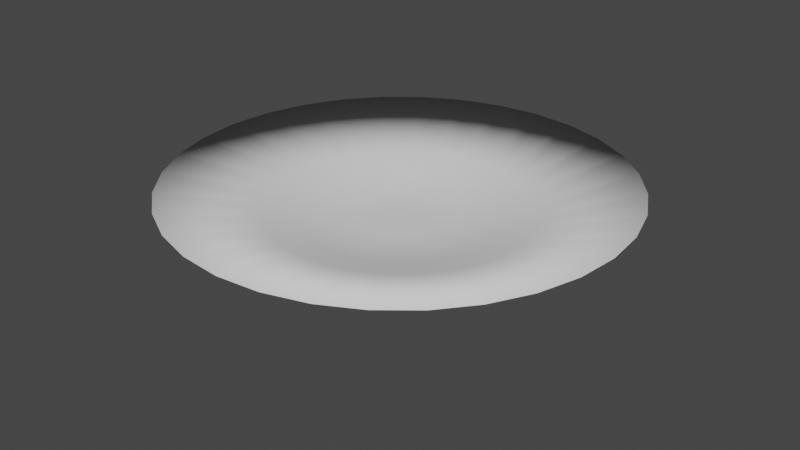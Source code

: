 # Source: elevator_platform.blend  (saved by Blender 3.4.6; exported with 4.5.12 LTS)
import bpy
from mathutils import Matrix  # noqa: F401  (used for matrix-valued properties, if any)

bpy.ops.wm.read_factory_settings(use_empty=True)
scene = bpy.context.scene
scene.name = 'Scene'

# ---- collections
col_collection = bpy.data.collections.new('Collection'); scene.collection.children.link(col_collection)

# ---- world
world_world = bpy.data.worlds.new('World'); scene.world = world_world
world_world.use_nodes = True; world_world.node_tree.nodes.clear()
_N = world_world.node_tree.nodes; _L = world_world.node_tree.links
n0 = _N.new('ShaderNodeOutputWorld'); n0.name = 'World Output'; n0.location = (300, 300)
n1 = _N.new('ShaderNodeBackground'); n1.name = 'Background'; n1.location = (10, 300)
n1.inputs[0].default_value = (0.05088, 0.05088, 0.05088, 1.0)
_L.new(n1.outputs[0], n0.inputs[0])
n0.is_active_output = True
world_world.color = (0.05088, 0.05088, 0.05088)
world_world.use_sun_shadow = False
world_world.sun_shadow_jitter_overblur = 0.0

# ---- meshes
me_cylinder = bpy.data.meshes.new('Cylinder')
me_cylinder.from_pydata([(-5.046e-10, 0.23, -0.6653), (0.0, 0.1987, -0.3042), (0.04486, 0.2255, -0.6653), (0.03875, 0.1948, -0.3042), (0.088, 0.2125, -0.6653), (0.07602, 0.1835, -0.3042), (0.1278, 0.1912, -0.6653), (0.1104, 0.1652, -0.3042), (0.1626, 0.1626, -0.6653), (0.1405, 0.1405, -0.3042), (0.1912, 0.1278, -0.6653), (0.1652, 0.1104, -0.3042), (0.2125, 0.088, -0.6653), (0.1835, 0.07602, -0.3042), (0.2255, 0.04486, -0.6653), (0.1948, 0.03875, -0.3042), (0.23, 1.101e-10, -0.6653), (0.1987, 0.0, -0.3042), (0.2255, -0.04486, -0.6653), (0.1948, -0.03875, -0.3042), (0.2125, -0.088, -0.6653), (0.1835, -0.07602, -0.3042), (0.1912, -0.1278, -0.6653), (0.1652, -0.1104, -0.3042), (0.1626, -0.1626, -0.6653), (0.1405, -0.1405, -0.3042), (0.1278, -0.1912, -0.6653), (0.1104, -0.1652, -0.3042), (0.088, -0.2125, -0.6653), (0.07602, -0.1835, -0.3042), (0.04486, -0.2255, -0.6653), (0.03875, -0.1948, -0.3042), (-5.046e-10, -0.23, -0.6653), (0.0, -0.1987, -0.3042), (-0.04486, -0.2255, -0.6653), (-0.03875, -0.1948, -0.3042), (-0.088, -0.2125, -0.6653), (-0.07602, -0.1835, -0.3042), (-0.1278, -0.1912, -0.6653), (-0.1104, -0.1652, -0.3042), (-0.1626, -0.1626, -0.6653), (-0.1405, -0.1405, -0.3042), (-0.1912, -0.1278, -0.6653), (-0.1652, -0.1104, -0.3042), (-0.2125, -0.088, -0.6653), (-0.1835, -0.07602, -0.3042), (-0.2255, -0.04486, -0.6653), (-0.1948, -0.03875, -0.3042), (-0.23, 1.101e-10, -0.6653), (-0.1987, 0.0, -0.3042), (-0.2255, 0.04486, -0.6653), (-0.1948, 0.03875, -0.3042), (-0.2125, 0.088, -0.6653), (-0.1835, 0.07602, -0.3042), (-0.1912, 0.1278, -0.6653), (-0.1652, 0.1104, -0.3042), (-0.1626, 0.1626, -0.6653), (-0.1405, 0.1405, -0.3042), (-0.1278, 0.1912, -0.6653), (-0.1104, 0.1652, -0.3042), (-0.088, 0.2125, -0.6653), (-0.07602, 0.1835, -0.3042), (-0.04486, 0.2255, -0.6653), (-0.03875, 0.1948, -0.3042), (-5.046e-10, 1.158, -0.3111), (0.2258, 1.135, -0.3111), (0.1951, 0.9808, -0.1712), (0.0, 1.0, -0.1712), (0.443, 1.069, -0.3111), (0.3827, 0.9239, -0.1712), (0.6431, 0.9625, -0.3111), (0.5556, 0.8315, -0.1712), (0.8186, 0.8186, -0.3111), (0.7071, 0.7071, -0.1712), (0.9625, 0.6431, -0.3111), (0.8315, 0.5556, -0.1712), (1.069, 0.443, -0.3111), (0.9239, 0.3827, -0.1712), (1.135, 0.2258, -0.3111), (0.9808, 0.1951, -0.1712), (1.158, 1.101e-10, -0.3111), (1.0, 0.0, -0.1712), (1.135, -0.2258, -0.3111), (0.9808, -0.1951, -0.1712), (1.069, -0.443, -0.3111), (0.9239, -0.3827, -0.1712), (0.9625, -0.6431, -0.3111), (0.8315, -0.5556, -0.1712), (0.8186, -0.8186, -0.3111), (0.7071, -0.7071, -0.1712), (0.6431, -0.9625, -0.3111), (0.5556, -0.8315, -0.1712), (0.443, -1.069, -0.3111), (0.3827, -0.9239, -0.1712), (0.2258, -1.135, -0.3111), (0.1951, -0.9808, -0.1712), (-5.046e-10, -1.158, -0.3111), (0.0, -1.0, -0.1712), (-0.2258, -1.135, -0.3111), (-0.1951, -0.9808, -0.1712), (-0.443, -1.069, -0.3111), (-0.3827, -0.9239, -0.1712), (-0.6431, -0.9625, -0.3111), (-0.5556, -0.8315, -0.1712), (-0.8186, -0.8186, -0.3111), (-0.7071, -0.7071, -0.1712), (-0.9625, -0.6431, -0.3111), (-0.8315, -0.5556, -0.1712), (-1.069, -0.443, -0.3111), (-0.9239, -0.3827, -0.1712), (-1.135, -0.2258, -0.3111), (-0.9808, -0.1951, -0.1712), (-1.158, 1.101e-10, -0.3111), (-1.0, 0.0, -0.1712), (-1.135, 0.2258, -0.3111), (-0.9808, 0.1951, -0.1712), (-1.069, 0.443, -0.3111), (-0.9239, 0.3827, -0.1712), (-0.9625, 0.6431, -0.3111), (-0.8315, 0.5556, -0.1712), (-0.8186, 0.8186, -0.3111), (-0.7071, 0.7071, -0.1712), (-0.6431, 0.9625, -0.3111), (-0.5556, 0.8315, -0.1712), (-0.443, 1.069, -0.3111), (-0.3827, 0.9239, -0.1712), (-0.2258, 1.135, -0.3111), (-0.1951, 0.9808, -0.1712), (0.1655, 0.8321, -0.459), (0.1052, 0.5288, -0.5379), (-5.046e-10, 0.5392, -0.5379), (-5.046e-10, 0.8484, -0.459), (0.3247, 0.7838, -0.459), (0.2063, 0.4981, -0.5379), (0.4713, 0.7054, -0.459), (0.2995, 0.4483, -0.5379), (0.5999, 0.5999, -0.459), (0.3813, 0.3813, -0.5379), (0.7054, 0.4713, -0.459), (0.4483, 0.2995, -0.5379), (0.7838, 0.3247, -0.459), (0.4981, 0.2063, -0.5379), (0.8321, 0.1655, -0.459), (0.5288, 0.1052, -0.5379), (0.8484, 1.101e-10, -0.459), (0.5392, 1.101e-10, -0.5379), (0.8321, -0.1655, -0.459), (0.5288, -0.1052, -0.5379), (0.7838, -0.3247, -0.459), (0.4981, -0.2063, -0.5379), (0.7054, -0.4713, -0.459), (0.4483, -0.2995, -0.5379), (0.5999, -0.5999, -0.459), (0.3813, -0.3813, -0.5379), (0.4713, -0.7054, -0.459), (0.2995, -0.4483, -0.5379), (0.3247, -0.7838, -0.459), (0.2063, -0.4981, -0.5379), (0.1655, -0.8321, -0.459), (0.1052, -0.5288, -0.5379), (-5.046e-10, -0.8484, -0.459), (-5.046e-10, -0.5392, -0.5379), (-0.1655, -0.8321, -0.459), (-0.1052, -0.5288, -0.5379), (-0.3247, -0.7838, -0.459), (-0.2063, -0.4981, -0.5379), (-0.4713, -0.7054, -0.459), (-0.2995, -0.4483, -0.5379), (-0.5999, -0.5999, -0.459), (-0.3813, -0.3813, -0.5379), (-0.7054, -0.4713, -0.459), (-0.4483, -0.2995, -0.5379), (-0.7838, -0.3247, -0.459), (-0.4981, -0.2063, -0.5379), (-0.8321, -0.1655, -0.459), (-0.5288, -0.1052, -0.5379), (-0.8484, 1.101e-10, -0.459), (-0.5392, 1.101e-10, -0.5379), (-0.8321, 0.1655, -0.459), (-0.5288, 0.1052, -0.5379), (-0.7838, 0.3247, -0.459), (-0.4981, 0.2063, -0.5379), (-0.7054, 0.4713, -0.459), (-0.4483, 0.2995, -0.5379), (-0.5999, 0.5999, -0.459), (-0.3813, 0.3813, -0.5379), (-0.4713, 0.7054, -0.459), (-0.2995, 0.4483, -0.5379), (-0.3247, 0.7838, -0.459), (-0.2063, 0.4981, -0.5379), (-0.1655, 0.8321, -0.459), (-0.1052, 0.5288, -0.5379), (0.0, 0.7329, -0.2309), (0.0, 0.4658, -0.3042), (0.09087, 0.4568, -0.3042), (0.143, 0.7188, -0.2309), (0.1782, 0.4303, -0.3042), (0.2805, 0.6771, -0.2309), (0.2588, 0.3873, -0.3042), (0.4072, 0.6094, -0.2309), (0.3293, 0.3293, -0.3042), (0.5182, 0.5182, -0.2309), (0.3873, 0.2588, -0.3042), (0.6094, 0.4072, -0.2309), (0.4303, 0.1782, -0.3042), (0.6771, 0.2805, -0.2309), (0.4568, 0.09087, -0.3042), (0.7188, 0.143, -0.2309), (0.4658, 0.0, -0.3042), (0.7329, 0.0, -0.2309), (0.4568, -0.09087, -0.3042), (0.7188, -0.143, -0.2309), (0.4303, -0.1782, -0.3042), (0.6771, -0.2805, -0.2309), (0.3873, -0.2588, -0.3042), (0.6094, -0.4072, -0.2309), (0.3293, -0.3293, -0.3042), (0.5182, -0.5182, -0.2309), (0.2588, -0.3873, -0.3042), (0.4072, -0.6094, -0.2309), (0.1782, -0.4303, -0.3042), (0.2805, -0.6771, -0.2309), (0.09087, -0.4568, -0.3042), (0.143, -0.7188, -0.2309), (0.0, -0.4658, -0.3042), (0.0, -0.7329, -0.2309), (-0.09087, -0.4568, -0.3042), (-0.143, -0.7188, -0.2309), (-0.1782, -0.4303, -0.3042), (-0.2805, -0.6771, -0.2309), (-0.2588, -0.3873, -0.3042), (-0.4072, -0.6094, -0.2309), (-0.3293, -0.3293, -0.3042), (-0.5182, -0.5182, -0.2309), (-0.3873, -0.2588, -0.3042), (-0.6094, -0.4072, -0.2309), (-0.4303, -0.1782, -0.3042), (-0.6771, -0.2805, -0.2309), (-0.4568, -0.09087, -0.3042), (-0.7188, -0.143, -0.2309), (-0.4658, 0.0, -0.3042), (-0.7329, 0.0, -0.2309), (-0.4568, 0.09087, -0.3042), (-0.7188, 0.143, -0.2309), (-0.4303, 0.1782, -0.3042), (-0.6771, 0.2805, -0.2309), (-0.3873, 0.2588, -0.3042), (-0.6094, 0.4072, -0.2309), (-0.3293, 0.3293, -0.3042), (-0.5182, 0.5182, -0.2309), (-0.2588, 0.3873, -0.3042), (-0.4072, 0.6094, -0.2309), (-0.1782, 0.4303, -0.3042), (-0.2805, 0.6771, -0.2309), (-0.09087, 0.4568, -0.3042), (-0.143, 0.7188, -0.2309), (-8.979e-09, 1.742, 0.01099), (0.3398, 1.708, 0.01099), (0.6665, 1.609, 0.01099), (0.9676, 1.448, 0.01099), (1.232, 1.232, 0.01099), (1.448, 0.9676, 0.01099), (1.609, 0.6665, 0.01099), (1.708, 0.3398, 0.01099), (1.742, -1.105e-08, 0.01099), (1.708, -0.3398, 0.01099), (1.609, -0.6665, 0.01099), (1.448, -0.9676, 0.01099), (1.232, -1.232, 0.01099), (0.9676, -1.448, 0.01099), (0.6665, -1.609, 0.01099), (0.3398, -1.708, 0.01099), (-8.979e-09, -1.742, 0.01099), (-0.3398, -1.708, 0.01099), (-0.6665, -1.609, 0.01099), (-0.9676, -1.448, 0.01099), (-1.232, -1.232, 0.01099), (-1.448, -0.9676, 0.01099), (-1.609, -0.6665, 0.01099), (-1.708, -0.3398, 0.01099), (-1.742, -1.105e-08, 0.01099), (-1.708, 0.3398, 0.01099), (-1.609, 0.6665, 0.01099), (-1.448, 0.9676, 0.01099), (-1.232, 1.232, 0.01099), (-0.9676, 1.448, 0.01099), (-0.6665, 1.609, 0.01099), (-0.3398, 1.708, 0.01099)], [], [(256, 67, 66, 257), (257, 66, 69, 258), (258, 69, 71, 259), (259, 71, 73, 260), (260, 73, 75, 261), (261, 75, 77, 262), (262, 77, 79, 263), (263, 79, 81, 264), (264, 81, 83, 265), (265, 83, 85, 266), (266, 85, 87, 267), (267, 87, 89, 268), (268, 89, 91, 269), (269, 91, 93, 270), (270, 93, 95, 271), (271, 95, 97, 272), (272, 97, 99, 273), (273, 99, 101, 274), (274, 101, 103, 275), (275, 103, 105, 276), (276, 105, 107, 277), (277, 107, 109, 278), (278, 109, 111, 279), (279, 111, 113, 280), (280, 113, 115, 281), (281, 115, 117, 282), (282, 117, 119, 283), (283, 119, 121, 284), (284, 121, 123, 285), (285, 123, 125, 286), (3, 1, 63, 61, 59, 57, 55, 53, 51, 49, 47, 45, 43, 41, 39, 37, 35, 33, 31, 29, 27, 25, 23, 21, 19, 17, 15, 13, 11, 9, 7, 5), (286, 125, 127, 287), (287, 127, 67, 256), (0, 2, 4, 6, 8, 10, 12, 14, 16, 18, 20, 22, 24, 26, 28, 30, 32, 34, 36, 38, 40, 42, 44, 46, 48, 50, 52, 54, 56, 58, 60, 62), (128, 131, 64, 65), (192, 195, 66, 67), (132, 128, 65, 68), (195, 197, 69, 66), (134, 132, 68, 70), (197, 199, 71, 69), (136, 134, 70, 72), (199, 201, 73, 71), (138, 136, 72, 74), (201, 203, 75, 73), (140, 138, 74, 76), (203, 205, 77, 75), (142, 140, 76, 78), (205, 207, 79, 77), (144, 142, 78, 80), (207, 209, 81, 79), (146, 144, 80, 82), (209, 211, 83, 81), (148, 146, 82, 84), (211, 213, 85, 83), (150, 148, 84, 86), (213, 215, 87, 85), (152, 150, 86, 88), (215, 217, 89, 87), (154, 152, 88, 90), (217, 219, 91, 89), (156, 154, 90, 92), (219, 221, 93, 91), (158, 156, 92, 94), (221, 223, 95, 93), (160, 158, 94, 96), (223, 225, 97, 95), (162, 160, 96, 98), (225, 227, 99, 97), (164, 162, 98, 100), (227, 229, 101, 99), (166, 164, 100, 102), (229, 231, 103, 101), (168, 166, 102, 104), (231, 233, 105, 103), (170, 168, 104, 106), (233, 235, 107, 105), (172, 170, 106, 108), (235, 237, 109, 107), (174, 172, 108, 110), (237, 239, 111, 109), (176, 174, 110, 112), (239, 241, 113, 111), (178, 176, 112, 114), (241, 243, 115, 113), (180, 178, 114, 116), (243, 245, 117, 115), (182, 180, 116, 118), (245, 247, 119, 117), (184, 182, 118, 120), (247, 249, 121, 119), (186, 184, 120, 122), (249, 251, 123, 121), (188, 186, 122, 124), (251, 253, 125, 123), (190, 188, 124, 126), (253, 255, 127, 125), (131, 190, 126, 64), (255, 192, 67, 127), (0, 62, 191, 130), (130, 191, 190, 131), (62, 60, 189, 191), (191, 189, 188, 190), (60, 58, 187, 189), (189, 187, 186, 188), (58, 56, 185, 187), (187, 185, 184, 186), (56, 54, 183, 185), (185, 183, 182, 184), (54, 52, 181, 183), (183, 181, 180, 182), (52, 50, 179, 181), (181, 179, 178, 180), (50, 48, 177, 179), (179, 177, 176, 178), (48, 46, 175, 177), (177, 175, 174, 176), (46, 44, 173, 175), (175, 173, 172, 174), (44, 42, 171, 173), (173, 171, 170, 172), (42, 40, 169, 171), (171, 169, 168, 170), (40, 38, 167, 169), (169, 167, 166, 168), (38, 36, 165, 167), (167, 165, 164, 166), (36, 34, 163, 165), (165, 163, 162, 164), (34, 32, 161, 163), (163, 161, 160, 162), (32, 30, 159, 161), (161, 159, 158, 160), (30, 28, 157, 159), (159, 157, 156, 158), (28, 26, 155, 157), (157, 155, 154, 156), (26, 24, 153, 155), (155, 153, 152, 154), (24, 22, 151, 153), (153, 151, 150, 152), (22, 20, 149, 151), (151, 149, 148, 150), (20, 18, 147, 149), (149, 147, 146, 148), (18, 16, 145, 147), (147, 145, 144, 146), (16, 14, 143, 145), (145, 143, 142, 144), (14, 12, 141, 143), (143, 141, 140, 142), (12, 10, 139, 141), (141, 139, 138, 140), (10, 8, 137, 139), (139, 137, 136, 138), (8, 6, 135, 137), (137, 135, 134, 136), (6, 4, 133, 135), (135, 133, 132, 134), (4, 2, 129, 133), (133, 129, 128, 132), (2, 0, 130, 129), (129, 130, 131, 128), (63, 1, 193, 254), (254, 193, 192, 255), (61, 63, 254, 252), (252, 254, 255, 253), (59, 61, 252, 250), (250, 252, 253, 251), (57, 59, 250, 248), (248, 250, 251, 249), (55, 57, 248, 246), (246, 248, 249, 247), (53, 55, 246, 244), (244, 246, 247, 245), (51, 53, 244, 242), (242, 244, 245, 243), (49, 51, 242, 240), (240, 242, 243, 241), (47, 49, 240, 238), (238, 240, 241, 239), (45, 47, 238, 236), (236, 238, 239, 237), (43, 45, 236, 234), (234, 236, 237, 235), (41, 43, 234, 232), (232, 234, 235, 233), (39, 41, 232, 230), (230, 232, 233, 231), (37, 39, 230, 228), (228, 230, 231, 229), (35, 37, 228, 226), (226, 228, 229, 227), (33, 35, 226, 224), (224, 226, 227, 225), (31, 33, 224, 222), (222, 224, 225, 223), (29, 31, 222, 220), (220, 222, 223, 221), (27, 29, 220, 218), (218, 220, 221, 219), (25, 27, 218, 216), (216, 218, 219, 217), (23, 25, 216, 214), (214, 216, 217, 215), (21, 23, 214, 212), (212, 214, 215, 213), (19, 21, 212, 210), (210, 212, 213, 211), (17, 19, 210, 208), (208, 210, 211, 209), (15, 17, 208, 206), (206, 208, 209, 207), (13, 15, 206, 204), (204, 206, 207, 205), (11, 13, 204, 202), (202, 204, 205, 203), (9, 11, 202, 200), (200, 202, 203, 201), (7, 9, 200, 198), (198, 200, 201, 199), (5, 7, 198, 196), (196, 198, 199, 197), (3, 5, 196, 194), (194, 196, 197, 195), (1, 3, 194, 193), (193, 194, 195, 192), (126, 287, 256, 64), (124, 286, 287, 126), (122, 285, 286, 124), (120, 284, 285, 122), (118, 283, 284, 120), (116, 282, 283, 118), (114, 281, 282, 116), (112, 280, 281, 114), (110, 279, 280, 112), (108, 278, 279, 110), (106, 277, 278, 108), (104, 276, 277, 106), (102, 275, 276, 104), (100, 274, 275, 102), (98, 273, 274, 100), (96, 272, 273, 98), (94, 271, 272, 96), (92, 270, 271, 94), (90, 269, 270, 92), (88, 268, 269, 90), (86, 267, 268, 88), (84, 266, 267, 86), (82, 265, 266, 84), (80, 264, 265, 82), (78, 263, 264, 80), (76, 262, 263, 78), (74, 261, 262, 76), (72, 260, 261, 74), (70, 259, 260, 72), (68, 258, 259, 70), (65, 257, 258, 68), (64, 256, 257, 65)])
me_cylinder.polygons.foreach_set('use_smooth', [True] * 258)
_uv = me_cylinder.uv_layers.new(name='UVMap')
_uv.uv.foreach_set('vector', [0.0, 0.7254, 0.1065, 0.7359, 0.1065, 0.7641, 0.0, 0.7746, 0.0, 0.7746, 0.1065, 0.7641, 0.112, 0.7919, 0.009607, 0.8229, 0.009607, 0.8229, 0.112, 0.7919, 0.1228, 0.818, 0.02845, 0.8684, 0.02845, 0.8684, 0.1228, 0.818, 0.1385, 0.8415, 0.05581, 0.9094, 0.05581, 0.9094, 0.1385, 0.8415, 0.1585, 0.8615, 0.09063, 0.9442, 0.09063, 0.9442, 0.1585, 0.8615, 0.182, 0.8772, 0.1316, 0.9715, 0.1316, 0.9715, 0.182, 0.8772, 0.2081, 0.888, 0.1771, 0.9904, 0.1771, 0.9904, 0.2081, 0.888, 0.2359, 0.8935, 0.2254, 1.0, 0.2254, 1.0, 0.2359, 0.8935, 0.2641, 0.8935, 0.2746, 1.0, 0.2746, 1.0, 0.2641, 0.8935, 0.2919, 0.888, 0.3229, 0.9904, 0.3229, 0.9904, 0.2919, 0.888, 0.318, 0.8772, 0.3684, 0.9715, 0.3684, 0.9715, 0.318, 0.8772, 0.3415, 0.8615, 0.4094, 0.9442, 0.4094, 0.9442, 0.3415, 0.8615, 0.3615, 0.8415, 0.4442, 0.9094, 0.4442, 0.9094, 0.3615, 0.8415, 0.3772, 0.818, 0.4715, 0.8684, 0.4715, 0.8684, 0.3772, 0.818, 0.388, 0.7919, 0.4904, 0.8229, 0.4904, 0.8229, 0.388, 0.7919, 0.3935, 0.7641, 0.5, 0.7746, 0.5, 0.7746, 0.3935, 0.7641, 0.3935, 0.7359, 0.5, 0.7254, 0.5, 0.7254, 0.3935, 0.7359, 0.388, 0.7081, 0.4904, 0.6771, 0.4904, 0.6771, 0.388, 0.7081, 0.3772, 0.682, 0.4715, 0.6316, 0.4715, 0.6316, 0.3772, 0.682, 0.3615, 0.6585, 0.4442, 0.5906, 0.4442, 0.5906, 0.3615, 0.6585, 0.3415, 0.6385, 0.4094, 0.5558, 0.4094, 0.5558, 0.3415, 0.6385, 0.318, 0.6228, 0.3684, 0.5285, 0.3684, 0.5285, 0.318, 0.6228, 0.2919, 0.612, 0.3229, 0.5096, 0.3229, 0.5096, 0.2919, 0.612, 0.2641, 0.6065, 0.2746, 0.5, 0.2746, 0.5, 0.2641, 0.6065, 0.2359, 0.6065, 0.2254, 0.5, 0.2254, 0.5, 0.2359, 0.6065, 0.2081, 0.612, 0.1771, 0.5096, 0.1771, 0.5096, 0.2081, 0.612, 0.182, 0.6228, 0.1316, 0.5285, 0.1316, 0.5285, 0.182, 0.6228, 0.1585, 0.6385, 0.09063, 0.5558, 0.09063, 0.5558, 0.1585, 0.6385, 0.1385, 0.6585, 0.05581, 0.5906, 0.05581, 0.5906, 0.1385, 0.6585, 0.1228, 0.682, 0.02845, 0.6316, 0.2215, 0.7528, 0.2215, 0.7472, 0.2226, 0.7417, 0.2247, 0.7365, 0.2279, 0.7318, 0.2318, 0.7279, 0.2365, 0.7247, 0.2417, 0.7226, 0.2472, 0.7215, 0.2528, 0.7215, 0.2583, 0.7226, 0.2635, 0.7247, 0.2682, 0.7279, 0.2721, 0.7318, 0.2753, 0.7365, 0.2774, 0.7417, 0.2785, 0.7472, 0.2785, 0.7528, 0.2774, 0.7583, 0.2753, 0.7635, 0.2721, 0.7682, 0.2682, 0.7721, 0.2635, 0.7753, 0.2583, 0.7774, 0.2528, 0.7785, 0.2472, 0.7785, 0.2417, 0.7774, 0.2365, 0.7753, 0.2318, 0.7721, 0.2279, 0.7682, 0.2247, 0.7635, 0.2226, 0.7583, 0.02845, 0.6316, 0.1228, 0.682, 0.112, 0.7081, 0.009607, 0.6771, 0.009607, 0.6771, 0.112, 0.7081, 0.1065, 0.7359, 0.0, 0.7254, 0.217, 0.2467, 0.2183, 0.2404, 0.2207, 0.2344, 0.2244, 0.229, 0.229, 0.2244, 0.2344, 0.2207, 0.2404, 0.2183, 0.2467, 0.217, 0.2533, 0.217, 0.2596, 0.2183, 0.2656, 0.2207, 0.271, 0.2244, 0.2756, 0.229, 0.2793, 0.2344, 0.2817, 0.2404, 0.283, 0.2467, 0.283, 0.2533, 0.2817, 0.2596, 0.2793, 0.2656, 0.2756, 0.271, 0.271, 0.2756, 0.2656, 0.2793, 0.2596, 0.2817, 0.2533, 0.283, 0.2467, 0.283, 0.2404, 0.2817, 0.2344, 0.2793, 0.229, 0.2756, 0.2244, 0.271, 0.2207, 0.2656, 0.2183, 0.2596, 0.217, 0.2533, 0.1329, 0.2145, 0.1282, 0.238, 0.08383, 0.2336, 0.09022, 0.2015, 0.1448, 0.7396, 0.1448, 0.7604, 0.1065, 0.7641, 0.1065, 0.7359, 0.1421, 0.1923, 0.1329, 0.2145, 0.09022, 0.2015, 0.1027, 0.1713, 0.1448, 0.7604, 0.1488, 0.7807, 0.112, 0.7919, 0.1065, 0.7641, 0.1554, 0.1724, 0.1421, 0.1923, 0.1027, 0.1713, 0.1209, 0.1441, 0.1488, 0.7807, 0.1568, 0.7998, 0.1228, 0.818, 0.112, 0.7919, 0.1724, 0.1554, 0.1554, 0.1724, 0.1209, 0.1441, 0.1441, 0.1209, 0.1568, 0.7998, 0.1683, 0.8171, 0.1385, 0.8415, 0.1228, 0.818, 0.1923, 0.1421, 0.1724, 0.1554, 0.1441, 0.1209, 0.1713, 0.1027, 0.1683, 0.8171, 0.1829, 0.8317, 0.1585, 0.8615, 0.1385, 0.8415, 0.2145, 0.1329, 0.1923, 0.1421, 0.1713, 0.1027, 0.2015, 0.09022, 0.1829, 0.8317, 0.2002, 0.8432, 0.182, 0.8772, 0.1585, 0.8615, 0.238, 0.1282, 0.2145, 0.1329, 0.2015, 0.09022, 0.2336, 0.08383, 0.2002, 0.8432, 0.2193, 0.8512, 0.2081, 0.888, 0.182, 0.8772, 0.262, 0.1282, 0.238, 0.1282, 0.2336, 0.08383, 0.2664, 0.08383, 0.2193, 0.8512, 0.2396, 0.8552, 0.2359, 0.8935, 0.2081, 0.888, 0.2855, 0.1329, 0.262, 0.1282, 0.2664, 0.08383, 0.2985, 0.09022, 0.2396, 0.8552, 0.2604, 0.8552, 0.2641, 0.8935, 0.2359, 0.8935, 0.3077, 0.1421, 0.2855, 0.1329, 0.2985, 0.09022, 0.3287, 0.1027, 0.2604, 0.8552, 0.2807, 0.8512, 0.2919, 0.888, 0.2641, 0.8935, 0.3276, 0.1554, 0.3077, 0.1421, 0.3287, 0.1027, 0.3559, 0.1209, 0.2807, 0.8512, 0.2998, 0.8432, 0.318, 0.8772, 0.2919, 0.888, 0.3446, 0.1724, 0.3276, 0.1554, 0.3559, 0.1209, 0.3791, 0.1441, 0.2998, 0.8432, 0.3171, 0.8317, 0.3415, 0.8615, 0.318, 0.8772, 0.3579, 0.1923, 0.3446, 0.1724, 0.3791, 0.1441, 0.3973, 0.1713, 0.3171, 0.8317, 0.3317, 0.8171, 0.3615, 0.8415, 0.3415, 0.8615, 0.3671, 0.2145, 0.3579, 0.1923, 0.3973, 0.1713, 0.4098, 0.2015, 0.3317, 0.8171, 0.3432, 0.7998, 0.3772, 0.818, 0.3615, 0.8415, 0.3718, 0.238, 0.3671, 0.2145, 0.4098, 0.2015, 0.4162, 0.2336, 0.3432, 0.7998, 0.3512, 0.7807, 0.388, 0.7919, 0.3772, 0.818, 0.3718, 0.262, 0.3718, 0.238, 0.4162, 0.2336, 0.4162, 0.2664, 0.3512, 0.7807, 0.3552, 0.7604, 0.3935, 0.7641, 0.388, 0.7919, 0.3671, 0.2855, 0.3718, 0.262, 0.4162, 0.2664, 0.4098, 0.2985, 0.3552, 0.7604, 0.3552, 0.7396, 0.3935, 0.7359, 0.3935, 0.7641, 0.3579, 0.3077, 0.3671, 0.2855, 0.4098, 0.2985, 0.3973, 0.3287, 0.3552, 0.7396, 0.3512, 0.7193, 0.388, 0.7081, 0.3935, 0.7359, 0.3446, 0.3276, 0.3579, 0.3077, 0.3973, 0.3287, 0.3791, 0.3559, 0.3512, 0.7193, 0.3432, 0.7002, 0.3772, 0.682, 0.388, 0.7081, 0.3276, 0.3446, 0.3446, 0.3276, 0.3791, 0.3559, 0.3559, 0.3791, 0.3432, 0.7002, 0.3317, 0.6829, 0.3615, 0.6585, 0.3772, 0.682, 0.3077, 0.3579, 0.3276, 0.3446, 0.3559, 0.3791, 0.3287, 0.3973, 0.3317, 0.6829, 0.3171, 0.6683, 0.3415, 0.6385, 0.3615, 0.6585, 0.2855, 0.3671, 0.3077, 0.3579, 0.3287, 0.3973, 0.2985, 0.4098, 0.3171, 0.6683, 0.2998, 0.6568, 0.318, 0.6228, 0.3415, 0.6385, 0.262, 0.3718, 0.2855, 0.3671, 0.2985, 0.4098, 0.2664, 0.4162, 0.2998, 0.6568, 0.2807, 0.6488, 0.2919, 0.612, 0.318, 0.6228, 0.238, 0.3718, 0.262, 0.3718, 0.2664, 0.4162, 0.2336, 0.4162, 0.2807, 0.6488, 0.2604, 0.6448, 0.2641, 0.6065, 0.2919, 0.612, 0.2145, 0.3671, 0.238, 0.3718, 0.2336, 0.4162, 0.2015, 0.4098, 0.2604, 0.6448, 0.2396, 0.6448, 0.2359, 0.6065, 0.2641, 0.6065, 0.1923, 0.3579, 0.2145, 0.3671, 0.2015, 0.4098, 0.1713, 0.3973, 0.2396, 0.6448, 0.2193, 0.6488, 0.2081, 0.612, 0.2359, 0.6065, 0.1724, 0.3446, 0.1923, 0.3579, 0.1713, 0.3973, 0.1441, 0.3791, 0.2193, 0.6488, 0.2002, 0.6568, 0.182, 0.6228, 0.2081, 0.612, 0.1554, 0.3276, 0.1724, 0.3446, 0.1441, 0.3791, 0.1209, 0.3559, 0.2002, 0.6568, 0.1829, 0.6683, 0.1585, 0.6385, 0.182, 0.6228, 0.1421, 0.3077, 0.1554, 0.3276, 0.1209, 0.3559, 0.1027, 0.3287, 0.1829, 0.6683, 0.1683, 0.6829, 0.1385, 0.6585, 0.1585, 0.6385, 0.1329, 0.2855, 0.1421, 0.3077, 0.1027, 0.3287, 0.09022, 0.2985, 0.1683, 0.6829, 0.1568, 0.7002, 0.1228, 0.682, 0.1385, 0.6585, 0.1282, 0.262, 0.1329, 0.2855, 0.09022, 0.2985, 0.08383, 0.2664, 0.1568, 0.7002, 0.1488, 0.7193, 0.112, 0.7081, 0.1228, 0.682, 0.1282, 0.238, 0.1282, 0.262, 0.08383, 0.2664, 0.08383, 0.2336, 0.1488, 0.7193, 0.1448, 0.7396, 0.1065, 0.7359, 0.112, 0.7081, 0.217, 0.2467, 0.217, 0.2533, 0.1726, 0.2576, 0.1726, 0.2424, 0.1726, 0.2424, 0.1726, 0.2576, 0.1282, 0.262, 0.1282, 0.238, 0.217, 0.2533, 0.2183, 0.2596, 0.1756, 0.2726, 0.1726, 0.2576, 0.1726, 0.2576, 0.1756, 0.2726, 0.1329, 0.2855, 0.1282, 0.262, 0.2183, 0.2596, 0.2207, 0.2656, 0.1814, 0.2867, 0.1756, 0.2726, 0.1756, 0.2726, 0.1814, 0.2867, 0.1421, 0.3077, 0.1329, 0.2855, 0.2207, 0.2656, 0.2244, 0.271, 0.1899, 0.2993, 0.1814, 0.2867, 0.1814, 0.2867, 0.1899, 0.2993, 0.1554, 0.3276, 0.1421, 0.3077, 0.2244, 0.271, 0.229, 0.2756, 0.2007, 0.3101, 0.1899, 0.2993, 0.1899, 0.2993, 0.2007, 0.3101, 0.1724, 0.3446, 0.1554, 0.3276, 0.229, 0.2756, 0.2344, 0.2793, 0.2133, 0.3186, 0.2007, 0.3101, 0.2007, 0.3101, 0.2133, 0.3186, 0.1923, 0.3579, 0.1724, 0.3446, 0.2344, 0.2793, 0.2404, 0.2817, 0.2274, 0.3244, 0.2133, 0.3186, 0.2133, 0.3186, 0.2274, 0.3244, 0.2145, 0.3671, 0.1923, 0.3579, 0.2404, 0.2817, 0.2467, 0.283, 0.2424, 0.3274, 0.2274, 0.3244, 0.2274, 0.3244, 0.2424, 0.3274, 0.238, 0.3718, 0.2145, 0.3671, 0.2467, 0.283, 0.2533, 0.283, 0.2576, 0.3274, 0.2424, 0.3274, 0.2424, 0.3274, 0.2576, 0.3274, 0.262, 0.3718, 0.238, 0.3718, 0.2533, 0.283, 0.2596, 0.2817, 0.2726, 0.3244, 0.2576, 0.3274, 0.2576, 0.3274, 0.2726, 0.3244, 0.2855, 0.3671, 0.262, 0.3718, 0.2596, 0.2817, 0.2656, 0.2793, 0.2867, 0.3186, 0.2726, 0.3244, 0.2726, 0.3244, 0.2867, 0.3186, 0.3077, 0.3579, 0.2855, 0.3671, 0.2656, 0.2793, 0.271, 0.2756, 0.2993, 0.3101, 0.2867, 0.3186, 0.2867, 0.3186, 0.2993, 0.3101, 0.3276, 0.3446, 0.3077, 0.3579, 0.271, 0.2756, 0.2756, 0.271, 0.3101, 0.2993, 0.2993, 0.3101, 0.2993, 0.3101, 0.3101, 0.2993, 0.3446, 0.3276, 0.3276, 0.3446, 0.2756, 0.271, 0.2793, 0.2656, 0.3186, 0.2867, 0.3101, 0.2993, 0.3101, 0.2993, 0.3186, 0.2867, 0.3579, 0.3077, 0.3446, 0.3276, 0.2793, 0.2656, 0.2817, 0.2596, 0.3244, 0.2726, 0.3186, 0.2867, 0.3186, 0.2867, 0.3244, 0.2726, 0.3671, 0.2855, 0.3579, 0.3077, 0.2817, 0.2596, 0.283, 0.2533, 0.3274, 0.2576, 0.3244, 0.2726, 0.3244, 0.2726, 0.3274, 0.2576, 0.3718, 0.262, 0.3671, 0.2855, 0.283, 0.2533, 0.283, 0.2467, 0.3274, 0.2424, 0.3274, 0.2576, 0.3274, 0.2576, 0.3274, 0.2424, 0.3718, 0.238, 0.3718, 0.262, 0.283, 0.2467, 0.2817, 0.2404, 0.3244, 0.2274, 0.3274, 0.2424, 0.3274, 0.2424, 0.3244, 0.2274, 0.3671, 0.2145, 0.3718, 0.238, 0.2817, 0.2404, 0.2793, 0.2344, 0.3186, 0.2133, 0.3244, 0.2274, 0.3244, 0.2274, 0.3186, 0.2133, 0.3579, 0.1923, 0.3671, 0.2145, 0.2793, 0.2344, 0.2756, 0.229, 0.3101, 0.2007, 0.3186, 0.2133, 0.3186, 0.2133, 0.3101, 0.2007, 0.3446, 0.1724, 0.3579, 0.1923, 0.2756, 0.229, 0.271, 0.2244, 0.2993, 0.1899, 0.3101, 0.2007, 0.3101, 0.2007, 0.2993, 0.1899, 0.3276, 0.1554, 0.3446, 0.1724, 0.271, 0.2244, 0.2656, 0.2207, 0.2867, 0.1814, 0.2993, 0.1899, 0.2993, 0.1899, 0.2867, 0.1814, 0.3077, 0.1421, 0.3276, 0.1554, 0.2656, 0.2207, 0.2596, 0.2183, 0.2726, 0.1756, 0.2867, 0.1814, 0.2867, 0.1814, 0.2726, 0.1756, 0.2855, 0.1329, 0.3077, 0.1421, 0.2596, 0.2183, 0.2533, 0.217, 0.2576, 0.1726, 0.2726, 0.1756, 0.2726, 0.1756, 0.2576, 0.1726, 0.262, 0.1282, 0.2855, 0.1329, 0.2533, 0.217, 0.2467, 0.217, 0.2424, 0.1726, 0.2576, 0.1726, 0.2576, 0.1726, 0.2424, 0.1726, 0.238, 0.1282, 0.262, 0.1282, 0.2467, 0.217, 0.2404, 0.2183, 0.2274, 0.1756, 0.2424, 0.1726, 0.2424, 0.1726, 0.2274, 0.1756, 0.2145, 0.1329, 0.238, 0.1282, 0.2404, 0.2183, 0.2344, 0.2207, 0.2133, 0.1814, 0.2274, 0.1756, 0.2274, 0.1756, 0.2133, 0.1814, 0.1923, 0.1421, 0.2145, 0.1329, 0.2344, 0.2207, 0.229, 0.2244, 0.2007, 0.1899, 0.2133, 0.1814, 0.2133, 0.1814, 0.2007, 0.1899, 0.1724, 0.1554, 0.1923, 0.1421, 0.229, 0.2244, 0.2244, 0.229, 0.1899, 0.2007, 0.2007, 0.1899, 0.2007, 0.1899, 0.1899, 0.2007, 0.1554, 0.1724, 0.1724, 0.1554, 0.2244, 0.229, 0.2207, 0.2344, 0.1814, 0.2133, 0.1899, 0.2007, 0.1899, 0.2007, 0.1814, 0.2133, 0.1421, 0.1923, 0.1554, 0.1724, 0.2207, 0.2344, 0.2183, 0.2404, 0.1756, 0.2274, 0.1814, 0.2133, 0.1814, 0.2133, 0.1756, 0.2274, 0.1329, 0.2145, 0.1421, 0.1923, 0.2183, 0.2404, 0.217, 0.2467, 0.1726, 0.2424, 0.1756, 0.2274, 0.1756, 0.2274, 0.1726, 0.2424, 0.1282, 0.238, 0.1329, 0.2145, 0.2226, 0.7417, 0.2215, 0.7472, 0.1831, 0.7434, 0.1857, 0.7305, 0.1857, 0.7305, 0.1831, 0.7434, 0.1448, 0.7396, 0.1488, 0.7193, 0.2247, 0.7365, 0.2226, 0.7417, 0.1857, 0.7305, 0.1908, 0.7183, 0.1908, 0.7183, 0.1857, 0.7305, 0.1488, 0.7193, 0.1568, 0.7002, 0.2279, 0.7318, 0.2247, 0.7365, 0.1908, 0.7183, 0.1981, 0.7074, 0.1981, 0.7074, 0.1908, 0.7183, 0.1568, 0.7002, 0.1683, 0.6829, 0.2318, 0.7279, 0.2279, 0.7318, 0.1981, 0.7074, 0.2074, 0.6981, 0.2074, 0.6981, 0.1981, 0.7074, 0.1683, 0.6829, 0.1829, 0.6683, 0.2365, 0.7247, 0.2318, 0.7279, 0.2074, 0.6981, 0.2183, 0.6908, 0.2183, 0.6908, 0.2074, 0.6981, 0.1829, 0.6683, 0.2002, 0.6568, 0.2417, 0.7226, 0.2365, 0.7247, 0.2183, 0.6908, 0.2305, 0.6857, 0.2305, 0.6857, 0.2183, 0.6908, 0.2002, 0.6568, 0.2193, 0.6488, 0.2472, 0.7215, 0.2417, 0.7226, 0.2305, 0.6857, 0.2434, 0.6831, 0.2434, 0.6831, 0.2305, 0.6857, 0.2193, 0.6488, 0.2396, 0.6448, 0.2528, 0.7215, 0.2472, 0.7215, 0.2434, 0.6831, 0.2566, 0.6831, 0.2566, 0.6831, 0.2434, 0.6831, 0.2396, 0.6448, 0.2604, 0.6448, 0.2583, 0.7226, 0.2528, 0.7215, 0.2566, 0.6831, 0.2695, 0.6857, 0.2695, 0.6857, 0.2566, 0.6831, 0.2604, 0.6448, 0.2807, 0.6488, 0.2635, 0.7247, 0.2583, 0.7226, 0.2695, 0.6857, 0.2817, 0.6908, 0.2817, 0.6908, 0.2695, 0.6857, 0.2807, 0.6488, 0.2998, 0.6568, 0.2682, 0.7279, 0.2635, 0.7247, 0.2817, 0.6908, 0.2926, 0.6981, 0.2926, 0.6981, 0.2817, 0.6908, 0.2998, 0.6568, 0.3171, 0.6683, 0.2721, 0.7318, 0.2682, 0.7279, 0.2926, 0.6981, 0.3019, 0.7074, 0.3019, 0.7074, 0.2926, 0.6981, 0.3171, 0.6683, 0.3317, 0.6829, 0.2753, 0.7365, 0.2721, 0.7318, 0.3019, 0.7074, 0.3092, 0.7183, 0.3092, 0.7183, 0.3019, 0.7074, 0.3317, 0.6829, 0.3432, 0.7002, 0.2774, 0.7417, 0.2753, 0.7365, 0.3092, 0.7183, 0.3143, 0.7305, 0.3143, 0.7305, 0.3092, 0.7183, 0.3432, 0.7002, 0.3512, 0.7193, 0.2785, 0.7472, 0.2774, 0.7417, 0.3143, 0.7305, 0.3169, 0.7434, 0.3169, 0.7434, 0.3143, 0.7305, 0.3512, 0.7193, 0.3552, 0.7396, 0.2785, 0.7528, 0.2785, 0.7472, 0.3169, 0.7434, 0.3169, 0.7566, 0.3169, 0.7566, 0.3169, 0.7434, 0.3552, 0.7396, 0.3552, 0.7604, 0.2774, 0.7583, 0.2785, 0.7528, 0.3169, 0.7566, 0.3143, 0.7695, 0.3143, 0.7695, 0.3169, 0.7566, 0.3552, 0.7604, 0.3512, 0.7807, 0.2753, 0.7635, 0.2774, 0.7583, 0.3143, 0.7695, 0.3092, 0.7817, 0.3092, 0.7817, 0.3143, 0.7695, 0.3512, 0.7807, 0.3432, 0.7998, 0.2721, 0.7682, 0.2753, 0.7635, 0.3092, 0.7817, 0.3019, 0.7926, 0.3019, 0.7926, 0.3092, 0.7817, 0.3432, 0.7998, 0.3317, 0.8171, 0.2682, 0.7721, 0.2721, 0.7682, 0.3019, 0.7926, 0.2926, 0.8019, 0.2926, 0.8019, 0.3019, 0.7926, 0.3317, 0.8171, 0.3171, 0.8317, 0.2635, 0.7753, 0.2682, 0.7721, 0.2926, 0.8019, 0.2817, 0.8092, 0.2817, 0.8092, 0.2926, 0.8019, 0.3171, 0.8317, 0.2998, 0.8432, 0.2583, 0.7774, 0.2635, 0.7753, 0.2817, 0.8092, 0.2695, 0.8143, 0.2695, 0.8143, 0.2817, 0.8092, 0.2998, 0.8432, 0.2807, 0.8512, 0.2528, 0.7785, 0.2583, 0.7774, 0.2695, 0.8143, 0.2566, 0.8169, 0.2566, 0.8169, 0.2695, 0.8143, 0.2807, 0.8512, 0.2604, 0.8552, 0.2472, 0.7785, 0.2528, 0.7785, 0.2566, 0.8169, 0.2434, 0.8169, 0.2434, 0.8169, 0.2566, 0.8169, 0.2604, 0.8552, 0.2396, 0.8552, 0.2417, 0.7774, 0.2472, 0.7785, 0.2434, 0.8169, 0.2305, 0.8143, 0.2305, 0.8143, 0.2434, 0.8169, 0.2396, 0.8552, 0.2193, 0.8512, 0.2365, 0.7753, 0.2417, 0.7774, 0.2305, 0.8143, 0.2183, 0.8092, 0.2183, 0.8092, 0.2305, 0.8143, 0.2193, 0.8512, 0.2002, 0.8432, 0.2318, 0.7721, 0.2365, 0.7753, 0.2183, 0.8092, 0.2074, 0.8019, 0.2074, 0.8019, 0.2183, 0.8092, 0.2002, 0.8432, 0.1829, 0.8317, 0.2279, 0.7682, 0.2318, 0.7721, 0.2074, 0.8019, 0.1981, 0.7926, 0.1981, 0.7926, 0.2074, 0.8019, 0.1829, 0.8317, 0.1683, 0.8171, 0.2247, 0.7635, 0.2279, 0.7682, 0.1981, 0.7926, 0.1908, 0.7817, 0.1908, 0.7817, 0.1981, 0.7926, 0.1683, 0.8171, 0.1568, 0.7998, 0.2226, 0.7583, 0.2247, 0.7635, 0.1908, 0.7817, 0.1857, 0.7695, 0.1857, 0.7695, 0.1908, 0.7817, 0.1568, 0.7998, 0.1488, 0.7807, 0.2215, 0.7528, 0.2226, 0.7583, 0.1857, 0.7695, 0.1831, 0.7566, 0.1831, 0.7566, 0.1857, 0.7695, 0.1488, 0.7807, 0.1448, 0.7604, 0.2215, 0.7472, 0.2215, 0.7528, 0.1831, 0.7566, 0.1831, 0.7434, 0.1831, 0.7434, 0.1831, 0.7566, 0.1448, 0.7604, 0.1448, 0.7396, 0.08383, 0.2664, 0.0, 0.2746, 0.0, 0.2254, 0.08383, 0.2336, 0.09022, 0.2985, 0.009607, 0.3229, 0.0, 0.2746, 0.08383, 0.2664, 0.1027, 0.3287, 0.02845, 0.3684, 0.009607, 0.3229, 0.09022, 0.2985, 0.1209, 0.3559, 0.05581, 0.4094, 0.02845, 0.3684, 0.1027, 0.3287, 0.1441, 0.3791, 0.09063, 0.4442, 0.05581, 0.4094, 0.1209, 0.3559, 0.1713, 0.3973, 0.1316, 0.4715, 0.09063, 0.4442, 0.1441, 0.3791, 0.2015, 0.4098, 0.1771, 0.4904, 0.1316, 0.4715, 0.1713, 0.3973, 0.2336, 0.4162, 0.2254, 0.5, 0.1771, 0.4904, 0.2015, 0.4098, 0.2664, 0.4162, 0.2746, 0.5, 0.2254, 0.5, 0.2336, 0.4162, 0.2985, 0.4098, 0.3229, 0.4904, 0.2746, 0.5, 0.2664, 0.4162, 0.3287, 0.3973, 0.3684, 0.4715, 0.3229, 0.4904, 0.2985, 0.4098, 0.3559, 0.3791, 0.4094, 0.4442, 0.3684, 0.4715, 0.3287, 0.3973, 0.3791, 0.3559, 0.4442, 0.4094, 0.4094, 0.4442, 0.3559, 0.3791, 0.3973, 0.3287, 0.4715, 0.3684, 0.4442, 0.4094, 0.3791, 0.3559, 0.4098, 0.2985, 0.4904, 0.3229, 0.4715, 0.3684, 0.3973, 0.3287, 0.4162, 0.2664, 0.5, 0.2746, 0.4904, 0.3229, 0.4098, 0.2985, 0.4162, 0.2336, 0.5, 0.2254, 0.5, 0.2746, 0.4162, 0.2664, 0.4098, 0.2015, 0.4904, 0.1771, 0.5, 0.2254, 0.4162, 0.2336, 0.3973, 0.1713, 0.4715, 0.1316, 0.4904, 0.1771, 0.4098, 0.2015, 0.3791, 0.1441, 0.4442, 0.09063, 0.4715, 0.1316, 0.3973, 0.1713, 0.3559, 0.1209, 0.4094, 0.05581, 0.4442, 0.09063, 0.3791, 0.1441, 0.3287, 0.1027, 0.3684, 0.02845, 0.4094, 0.05581, 0.3559, 0.1209, 0.2985, 0.09022, 0.3229, 0.009607, 0.3684, 0.02845, 0.3287, 0.1027, 0.2664, 0.08383, 0.2746, 0.0, 0.3229, 0.009607, 0.2985, 0.09022, 0.2336, 0.08383, 0.2254, 0.0, 0.2746, 0.0, 0.2664, 0.08383, 0.2015, 0.09022, 0.1771, 0.009607, 0.2254, 0.0, 0.2336, 0.08383, 0.1713, 0.1027, 0.1316, 0.02845, 0.1771, 0.009607, 0.2015, 0.09022, 0.1441, 0.1209, 0.09063, 0.05581, 0.1316, 0.02845, 0.1713, 0.1027, 0.1209, 0.1441, 0.05581, 0.09063, 0.09063, 0.05581, 0.1441, 0.1209, 0.1027, 0.1713, 0.02845, 0.1316, 0.05581, 0.09063, 0.1209, 0.1441, 0.09022, 0.2015, 0.009607, 0.1771, 0.02845, 0.1316, 0.1027, 0.1713, 0.08383, 0.2336, 0.0, 0.2254, 0.009607, 0.1771, 0.09022, 0.2015])
me_cylinder.update()

# ---- objects
ob_elevator_platform = bpy.data.objects.new('Elevator Platform', me_cylinder)

# ---- transforms, parenting, visibility, modifiers, constraints
ob_elevator_platform.location = (0.0, 0.0, 0.0)

# ---- collection membership
col_collection.objects.link(ob_elevator_platform)

# ---- scene / render settings (as saved in the file)
scene.frame_start = 1; scene.frame_end = 250; scene.frame_set(1)
scene.render.engine = 'BLENDER_EEVEE_NEXT'
scene.cycles.sampling_pattern = 'TABULATED_SOBOL'
scene.cycles.use_light_tree = False
scene.view_settings.view_transform = 'Filmic'
bpy.context.view_layer.update()

# ---- added for rendering (the .blend has no active camera and no usable light): camera, sun
cam_auto = bpy.data.cameras.new('AutoCamera')
cam_auto.lens = 50.0
cam_auto.sensor_width = 36.0
cam_auto.clip_end = 1000.0
ob_auto_camera = bpy.data.objects.new('AutoCamera', cam_auto)
scene.collection.objects.link(ob_auto_camera)
ob_auto_camera.location = (4.60048, -5.52058, 3.35321)
ob_auto_camera.rotation_euler = (1.09748, -7.21219e-08, 0.694738)
scene.camera = ob_auto_camera
light_auto_sun = bpy.data.lights.new('AutoSun', 'SUN')
light_auto_sun.energy = 3.0
light_auto_sun.angle = 0.0523599
ob_auto_sun = bpy.data.objects.new('AutoSun', light_auto_sun)
scene.collection.objects.link(ob_auto_sun)
ob_auto_sun.rotation_euler = (0.872665, 0.174533, 0.523599)
bpy.context.view_layer.update()
